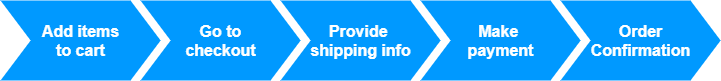

The diagram above was exported from draw.io. Its source (the exported page's mxGraphModel, read from the mxfile embedded in the PNG):
<mxGraphModel dx="1086" dy="966" grid="1" gridSize="10" guides="1" tooltips="1" connect="1" arrows="1" fold="1" page="1" pageScale="1" pageWidth="850" pageHeight="1100" math="0" shadow="0">
  <root>
    <mxCell id="0" />
    <mxCell id="1" parent="0" />
    <mxCell id="UVneT9ZtGdlBUN8Im9UH-1" value="Add items&lt;br&gt;to cart" style="html=1;shadow=0;dashed=0;align=center;verticalAlign=middle;shape=mxgraph.arrows2.arrow;dy=0;dx=30;notch=30;fillColor=#0099FF;fontSize=16;fontStyle=1;fontColor=#FFFFFF;strokeColor=none;" parent="1" vertex="1">
      <mxGeometry x="120" y="450" width="160" height="80" as="geometry" />
    </mxCell>
    <mxCell id="UVneT9ZtGdlBUN8Im9UH-2" value="Go to&lt;br&gt;checkout" style="html=1;shadow=0;dashed=0;align=center;verticalAlign=middle;shape=mxgraph.arrows2.arrow;dy=0;dx=30;notch=30;fillColor=#0099FF;fontSize=16;fontStyle=1;fontColor=#FFFFFF;strokeColor=none;" parent="1" vertex="1">
      <mxGeometry x="260" y="450" width="160" height="80" as="geometry" />
    </mxCell>
    <mxCell id="UVneT9ZtGdlBUN8Im9UH-4" value="Provide &lt;br&gt;shipping info" style="html=1;shadow=0;dashed=0;align=center;verticalAlign=middle;shape=mxgraph.arrows2.arrow;dy=0;dx=30;notch=30;fillColor=#0099FF;fontSize=16;fontStyle=1;fontColor=#FFFFFF;strokeColor=none;" parent="1" vertex="1">
      <mxGeometry x="400" y="450" width="160" height="80" as="geometry" />
    </mxCell>
    <mxCell id="UVneT9ZtGdlBUN8Im9UH-6" value="Make &lt;br&gt;payment" style="html=1;shadow=0;dashed=0;align=center;verticalAlign=middle;shape=mxgraph.arrows2.arrow;dy=0;dx=30;notch=30;fillColor=#0099FF;fontSize=16;fontStyle=1;fontColor=#FFFFFF;strokeColor=none;" parent="1" vertex="1">
      <mxGeometry x="540" y="450" width="160" height="80" as="geometry" />
    </mxCell>
    <mxCell id="MdBRJAZx-rvuDMMn_Wrj-1" value="Order&lt;br&gt;Confirmation" style="html=1;shadow=0;dashed=0;align=center;verticalAlign=middle;shape=mxgraph.arrows2.arrow;dy=0;dx=30;notch=30;fillColor=#0099FF;fontSize=16;fontStyle=1;fontColor=#FFFFFF;strokeColor=none;" vertex="1" parent="1">
      <mxGeometry x="680" y="450" width="160" height="80" as="geometry" />
    </mxCell>
  </root>
</mxGraphModel>